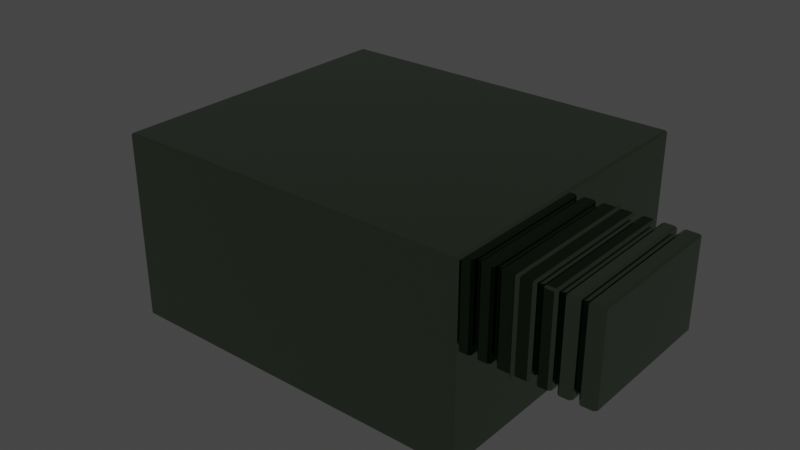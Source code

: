 # Source: Battery.blend  (saved by Blender 3.3.6; exported with 4.5.12 LTS)
import bpy
from mathutils import Matrix  # noqa: F401  (used for matrix-valued properties, if any)

bpy.ops.wm.read_factory_settings(use_empty=True)
scene = bpy.context.scene
scene.name = 'Scene'

# ---- collections
col_collection = bpy.data.collections.new('Collection'); scene.collection.children.link(col_collection)

# ---- materials (node trees are filled in below, after node groups)
mat_x = bpy.data.materials.new('マテリアル')
mat_x.use_transparent_shadow = False

# ---- material node trees
mat_x.use_nodes = True; mat_x.node_tree.nodes.clear()
_N = mat_x.node_tree.nodes; _L = mat_x.node_tree.links
n0 = _N.new('ShaderNodeBsdfPrincipled'); n0.name = 'Principled BSDF'; n0.location = (10, 300)
n0.distribution = 'GGX'
n0.subsurface_method = 'RANDOM_WALK_SKIN'
n0.inputs[0].default_value = (0.228, 0.3, 0.21, 1.0)
n0.inputs[1].default_value = 1.0
n0.inputs[2].default_value = 0.0
n0.inputs[3].default_value = 1.45
n0.inputs[13].default_value = 0.0
n0.inputs[27].default_value = (0.0, 0.0, 0.0, 1.0)
n0.inputs[28].default_value = 1.0
n1 = _N.new('ShaderNodeOutputMaterial'); n1.name = 'Material Output'; n1.location = (300, 300)
_L.new(n0.outputs[0], n1.inputs[0])
n1.is_active_output = True

# ---- world
world_world = bpy.data.worlds.new('World'); scene.world = world_world
world_world.use_nodes = True; world_world.node_tree.nodes.clear()
_N = world_world.node_tree.nodes; _L = world_world.node_tree.links
n0 = _N.new('ShaderNodeOutputWorld'); n0.name = 'World Output'; n0.location = (300, 300)
n1 = _N.new('ShaderNodeBackground'); n1.name = 'Background'; n1.location = (10, 300)
n1.inputs[0].default_value = (0.05088, 0.05088, 0.05088, 1.0)
_L.new(n1.outputs[0], n0.inputs[0])
n0.is_active_output = True
world_world.color = (0.05088, 0.05088, 0.05088)
world_world.use_sun_shadow = False
world_world.sun_shadow_jitter_overblur = 0.0

# ---- meshes
me_battery = bpy.data.meshes.new('Battery')
me_battery.from_pydata([(-0.7, -0.3, -0.3), (-0.7, -0.3, 0.3), (-0.7, 0.3, -0.3), (-0.7, 0.3, 0.3), (0.7, -0.3, -0.3), (0.7, -0.3, 0.3), (0.7, 0.3, -0.3), (0.7, 0.3, 0.3), (-0.7, 0.6, -0.6), (-0.7, -0.6, -0.6), (-0.7, -0.6, 0.6), (-0.7, 0.6, 0.6), (0.7, 0.6, 0.6), (0.7, 0.6, -0.6), (0.7, -0.6, -0.6), (0.7, -0.6, 0.6), (-1.0, 0.3, -0.3), (-1.0, -0.3, -0.3), (-1.0, -0.3, 0.3), (-1.0, 0.3, 0.3), (1.0, 0.3, 0.3), (1.0, 0.3, -0.3), (1.0, -0.3, -0.3), (1.0, -0.3, 0.3), (0.785, 0.3, -0.3), (0.765, 0.3, -0.3), (0.86, 0.3, -0.3), (0.84, 0.3, -0.3), (0.935, 0.3, -0.3), (0.915, 0.3, -0.3), (0.915, -0.3, -0.3), (0.935, -0.3, -0.3), (0.84, -0.3, -0.3), (0.86, -0.3, -0.3), (0.765, -0.3, -0.3), (0.785, -0.3, -0.3), (-0.785, 0.3, -0.3), (-0.765, 0.3, -0.3), (-0.86, 0.3, -0.3), (-0.84, 0.3, -0.3), (-0.935, 0.3, -0.3), (-0.915, 0.3, -0.3), (-0.915, 0.3, 0.3), (-0.935, 0.3, 0.3), (-0.84, 0.3, 0.3), (-0.86, 0.3, 0.3), (-0.765, 0.3, 0.3), (-0.785, 0.3, 0.3), (-0.785, -0.3, 0.3), (-0.765, -0.3, 0.3), (-0.86, -0.3, 0.3), (-0.84, -0.3, 0.3), (-0.935, -0.3, 0.3), (-0.915, -0.3, 0.3), (-0.915, -0.3, -0.3), (-0.935, -0.3, -0.3), (-0.84, -0.3, -0.3), (-0.86, -0.3, -0.3), (-0.765, -0.3, -0.3), (-0.785, -0.3, -0.3), (0.785, -0.3, 0.3), (0.765, -0.3, 0.3), (0.86, -0.3, 0.3), (0.84, -0.3, 0.3), (0.935, -0.3, 0.3), (0.915, -0.3, 0.3), (0.915, 0.3, 0.3), (0.935, 0.3, 0.3), (0.84, 0.3, 0.3), (0.86, 0.3, 0.3), (0.765, 0.3, 0.3), (0.785, 0.3, 0.3), (0.765, -0.2646, -0.2646), (0.785, -0.2646, -0.2646), (0.785, -0.2646, 0.2646), (0.765, -0.2646, 0.2646), (0.84, -0.2646, -0.2646), (0.86, -0.2646, -0.2646), (0.86, -0.2646, 0.2646), (0.84, -0.2646, 0.2646), (0.915, -0.2646, -0.2646), (0.935, -0.2646, -0.2646), (0.935, -0.2646, 0.2646), (0.915, -0.2646, 0.2646), (-0.765, -0.2646, -0.2646), (-0.785, -0.2646, -0.2646), (-0.785, 0.2646, -0.2646), (-0.765, 0.2646, -0.2646), (-0.84, -0.2646, -0.2646), (-0.86, -0.2646, -0.2646), (-0.86, 0.2646, -0.2646), (-0.84, 0.2646, -0.2646), (-0.915, -0.2646, -0.2646), (-0.935, -0.2646, -0.2646), (-0.935, 0.2646, -0.2646), (-0.915, 0.2646, -0.2646), (-0.765, 0.2646, 0.2646), (-0.785, 0.2646, 0.2646), (-0.785, -0.2646, 0.2646), (-0.765, -0.2646, 0.2646), (-0.84, 0.2646, 0.2646), (-0.86, 0.2646, 0.2646), (-0.86, -0.2646, 0.2646), (-0.84, -0.2646, 0.2646), (-0.915, 0.2646, 0.2646), (-0.935, 0.2646, 0.2646), (-0.935, -0.2646, 0.2646), (-0.915, -0.2646, 0.2646), (0.765, 0.2646, 0.2646), (0.785, 0.2646, 0.2646), (0.785, 0.2646, -0.2646), (0.765, 0.2646, -0.2646), (0.84, 0.2646, 0.2646), (0.86, 0.2646, 0.2646), (0.86, 0.2646, -0.2646), (0.84, 0.2646, -0.2646), (0.915, 0.2646, 0.2646), (0.935, 0.2646, 0.2646), (0.935, 0.2646, -0.2646), (0.915, 0.2646, -0.2646)], [], [(52, 43, 19, 18), (8, 11, 12, 13), (64, 31, 22, 23), (14, 15, 10, 9), (8, 13, 14, 9), (12, 11, 10, 15), (0, 2, 8, 9), (1, 0, 9, 10), (3, 1, 10, 11), (2, 3, 11, 8), (7, 6, 13, 12), (6, 4, 14, 13), (5, 7, 12, 15), (4, 5, 15, 14), (17, 18, 19, 16), (21, 20, 23, 22), (7, 5, 61, 70), (31, 28, 21, 22), (50, 45, 42, 53), (43, 40, 16, 19), (62, 33, 30, 65), (3, 2, 37, 46), (5, 4, 34, 61), (60, 35, 32, 63), (47, 36, 39, 44), (45, 38, 41, 42), (40, 55, 17, 16), (0, 1, 49, 58), (1, 3, 46, 49), (48, 47, 44, 51), (35, 24, 27, 32), (33, 26, 29, 30), (28, 67, 20, 21), (71, 60, 63, 68), (69, 62, 65, 66), (67, 64, 23, 20), (59, 48, 51, 56), (57, 50, 53, 54), (55, 52, 18, 17), (6, 7, 70, 25), (24, 71, 68, 27), (26, 69, 66, 29), (2, 0, 58, 37), (36, 59, 56, 39), (38, 57, 54, 41), (42, 41, 95, 104), (57, 38, 90, 89), (56, 51, 103, 88), (61, 34, 72, 75), (40, 43, 105, 94), (27, 68, 112, 115), (50, 57, 89, 102), (45, 50, 102, 101), (44, 39, 91, 100), (37, 58, 84, 87), (58, 49, 99, 84), (35, 60, 74, 73), (38, 45, 101, 90), (69, 26, 114, 113), (48, 59, 85, 98), (49, 46, 96, 99), (46, 37, 87, 96), (59, 36, 86, 85), (66, 65, 83, 116), (36, 47, 97, 86), (25, 70, 108, 111), (64, 67, 117, 82), (47, 48, 98, 97), (30, 29, 119, 80), (4, 6, 25, 34), (73, 74, 75, 72), (77, 78, 79, 76), (81, 82, 83, 80), (85, 86, 87, 84), (89, 90, 91, 88), (93, 94, 95, 92), (97, 98, 99, 96), (101, 102, 103, 100), (105, 106, 107, 104), (109, 110, 111, 108), (113, 114, 115, 112), (117, 118, 119, 116), (74, 109, 108, 75), (78, 113, 112, 79), (82, 117, 116, 83), (98, 85, 84, 99), (102, 89, 88, 103), (106, 93, 92, 107), (110, 73, 72, 111), (114, 77, 76, 115), (118, 81, 80, 119), (86, 97, 96, 87), (90, 101, 100, 91), (94, 105, 104, 95), (51, 44, 100, 103), (52, 55, 93, 106), (67, 28, 118, 117), (33, 62, 78, 77), (54, 53, 107, 92), (39, 56, 88, 91), (43, 52, 106, 105), (24, 35, 73, 110), (29, 66, 116, 119), (63, 32, 76, 79), (34, 25, 111, 72), (55, 40, 94, 93), (60, 71, 109, 74), (53, 42, 104, 107), (26, 33, 77, 114), (70, 61, 75, 108), (31, 64, 82, 81), (32, 27, 115, 76), (41, 54, 92, 95), (62, 69, 113, 78), (71, 24, 110, 109), (28, 31, 81, 118), (68, 63, 79, 112), (65, 30, 80, 83)])
_uv = me_battery.uv_layers.new(name='UVマップ')
_uv.uv.foreach_set('vector', [0.5625, 0.0625, 0.5625, 0.1875, 0.5625, 0.1875, 0.5625, 0.0625, 0.375, 0.25, 0.625, 0.25, 0.625, 0.5, 0.375, 0.5, 0.5625, 0.6875, 0.4375, 0.6875, 0.4375, 0.6875, 0.5625, 0.6875, 0.375, 0.75, 0.625, 0.75, 0.625, 1.0, 0.375, 1.0, 0.125, 0.5, 0.375, 0.5, 0.375, 0.75, 0.125, 0.75, 0.625, 0.5, 0.875, 0.5, 0.875, 0.75, 0.625, 0.75, 0.4375, 0.0625, 0.4375, 0.1875, 0.375, 0.25, 0.375, 0.0, 0.5625, 0.0625, 0.4375, 0.0625, 0.375, 0.0, 0.625, 0.0, 0.5625, 0.1875, 0.5625, 0.0625, 0.625, 0.0, 0.625, 0.25, 0.4375, 0.1875, 0.5625, 0.1875, 0.625, 0.25, 0.375, 0.25, 0.5625, 0.5625, 0.4375, 0.5625, 0.375, 0.5, 0.625, 0.5, 0.4375, 0.5625, 0.4375, 0.6875, 0.375, 0.75, 0.375, 0.5, 0.5625, 0.6875, 0.5625, 0.5625, 0.625, 0.5, 0.625, 0.75, 0.4375, 0.6875, 0.5625, 0.6875, 0.625, 0.75, 0.375, 0.75, 0.4375, 0.0625, 0.5625, 0.0625, 0.5625, 0.1875, 0.4375, 0.1875, 0.4375, 0.5625, 0.5625, 0.5625, 0.5625, 0.6875, 0.4375, 0.6875, 0.5625, 0.5625, 0.5625, 0.6875, 0.5625, 0.6875, 0.5625, 0.5625, 0.4375, 0.6875, 0.4375, 0.5625, 0.4375, 0.5625, 0.4375, 0.6875, 0.5625, 0.0625, 0.5625, 0.1875, 0.5625, 0.1875, 0.5625, 0.0625, 0.5625, 0.1875, 0.4375, 0.1875, 0.4375, 0.1875, 0.5625, 0.1875, 0.5625, 0.6875, 0.4375, 0.6875, 0.4375, 0.6875, 0.5625, 0.6875, 0.5625, 0.1875, 0.4375, 0.1875, 0.4375, 0.1875, 0.5625, 0.1875, 0.5625, 0.6875, 0.4375, 0.6875, 0.4375, 0.6875, 0.5625, 0.6875, 0.5625, 0.6875, 0.4375, 0.6875, 0.4375, 0.6875, 0.5625, 0.6875, 0.5625, 0.1875, 0.4375, 0.1875, 0.4375, 0.1875, 0.5625, 0.1875, 0.5625, 0.1875, 0.4375, 0.1875, 0.4375, 0.1875, 0.5625, 0.1875, 0.4375, 0.1875, 0.4375, 0.0625, 0.4375, 0.0625, 0.4375, 0.1875, 0.4375, 0.0625, 0.5625, 0.0625, 0.5625, 0.0625, 0.4375, 0.0625, 0.5625, 0.0625, 0.5625, 0.1875, 0.5625, 0.1875, 0.5625, 0.0625, 0.5625, 0.0625, 0.5625, 0.1875, 0.5625, 0.1875, 0.5625, 0.0625, 0.4375, 0.6875, 0.4375, 0.5625, 0.4375, 0.5625, 0.4375, 0.6875, 0.4375, 0.6875, 0.4375, 0.5625, 0.4375, 0.5625, 0.4375, 0.6875, 0.4375, 0.5625, 0.5625, 0.5625, 0.5625, 0.5625, 0.4375, 0.5625, 0.5625, 0.5625, 0.5625, 0.6875, 0.5625, 0.6875, 0.5625, 0.5625, 0.5625, 0.5625, 0.5625, 0.6875, 0.5625, 0.6875, 0.5625, 0.5625, 0.5625, 0.5625, 0.5625, 0.6875, 0.5625, 0.6875, 0.5625, 0.5625, 0.4375, 0.0625, 0.5625, 0.0625, 0.5625, 0.0625, 0.4375, 0.0625, 0.4375, 0.0625, 0.5625, 0.0625, 0.5625, 0.0625, 0.4375, 0.0625, 0.4375, 0.0625, 0.5625, 0.0625, 0.5625, 0.0625, 0.4375, 0.0625, 0.4375, 0.5625, 0.5625, 0.5625, 0.5625, 0.5625, 0.4375, 0.5625, 0.4375, 0.5625, 0.5625, 0.5625, 0.5625, 0.5625, 0.4375, 0.5625, 0.4375, 0.5625, 0.5625, 0.5625, 0.5625, 0.5625, 0.4375, 0.5625, 0.4375, 0.1875, 0.4375, 0.0625, 0.4375, 0.0625, 0.4375, 0.1875, 0.4375, 0.1875, 0.4375, 0.0625, 0.4375, 0.0625, 0.4375, 0.1875, 0.4375, 0.1875, 0.4375, 0.0625, 0.4375, 0.0625, 0.4375, 0.1875, 0.5625, 0.1875, 0.4375, 0.1875, 0.4375, 0.1875, 0.5625, 0.1875, 0.4375, 0.0625, 0.4375, 0.1875, 0.4375, 0.1875, 0.4375, 0.0625, 0.4375, 0.0625, 0.5625, 0.0625, 0.5625, 0.0625, 0.4375, 0.0625, 0.5625, 0.6875, 0.4375, 0.6875, 0.4375, 0.6875, 0.5625, 0.6875, 0.4375, 0.1875, 0.5625, 0.1875, 0.5625, 0.1875, 0.4375, 0.1875, 0.4375, 0.5625, 0.5625, 0.5625, 0.5625, 0.5625, 0.4375, 0.5625, 0.5625, 0.0625, 0.4375, 0.0625, 0.4375, 0.0625, 0.5625, 0.0625, 0.5625, 0.1875, 0.5625, 0.0625, 0.5625, 0.0625, 0.5625, 0.1875, 0.5625, 0.1875, 0.4375, 0.1875, 0.4375, 0.1875, 0.5625, 0.1875, 0.4375, 0.1875, 0.4375, 0.0625, 0.4375, 0.0625, 0.4375, 0.1875, 0.4375, 0.0625, 0.5625, 0.0625, 0.5625, 0.0625, 0.4375, 0.0625, 0.4375, 0.6875, 0.5625, 0.6875, 0.5625, 0.6875, 0.4375, 0.6875, 0.4375, 0.1875, 0.5625, 0.1875, 0.5625, 0.1875, 0.4375, 0.1875, 0.5625, 0.5625, 0.4375, 0.5625, 0.4375, 0.5625, 0.5625, 0.5625, 0.5625, 0.0625, 0.4375, 0.0625, 0.4375, 0.0625, 0.5625, 0.0625, 0.5625, 0.0625, 0.5625, 0.1875, 0.5625, 0.1875, 0.5625, 0.0625, 0.5625, 0.1875, 0.4375, 0.1875, 0.4375, 0.1875, 0.5625, 0.1875, 0.4375, 0.0625, 0.4375, 0.1875, 0.4375, 0.1875, 0.4375, 0.0625, 0.5625, 0.5625, 0.5625, 0.6875, 0.5625, 0.6875, 0.5625, 0.5625, 0.4375, 0.1875, 0.5625, 0.1875, 0.5625, 0.1875, 0.4375, 0.1875, 0.4375, 0.5625, 0.5625, 0.5625, 0.5625, 0.5625, 0.4375, 0.5625, 0.5625, 0.6875, 0.5625, 0.5625, 0.5625, 0.5625, 0.5625, 0.6875, 0.5625, 0.1875, 0.5625, 0.0625, 0.5625, 0.0625, 0.5625, 0.1875, 0.4375, 0.6875, 0.4375, 0.5625, 0.4375, 0.5625, 0.4375, 0.6875, 0.4375, 0.6875, 0.4375, 0.5625, 0.4375, 0.5625, 0.4375, 0.6875, 0.4375, 0.6875, 0.5625, 0.6875, 0.5625, 0.6875, 0.4375, 0.6875, 0.4375, 0.6875, 0.5625, 0.6875, 0.5625, 0.6875, 0.4375, 0.6875, 0.4375, 0.6875, 0.5625, 0.6875, 0.5625, 0.6875, 0.4375, 0.6875, 0.4375, 0.0625, 0.4375, 0.1875, 0.4375, 0.1875, 0.4375, 0.0625, 0.4375, 0.0625, 0.4375, 0.1875, 0.4375, 0.1875, 0.4375, 0.0625, 0.4375, 0.0625, 0.4375, 0.1875, 0.4375, 0.1875, 0.4375, 0.0625, 0.5625, 0.1875, 0.5625, 0.0625, 0.5625, 0.0625, 0.5625, 0.1875, 0.5625, 0.1875, 0.5625, 0.0625, 0.5625, 0.0625, 0.5625, 0.1875, 0.5625, 0.1875, 0.5625, 0.0625, 0.5625, 0.0625, 0.5625, 0.1875, 0.5625, 0.5625, 0.4375, 0.5625, 0.4375, 0.5625, 0.5625, 0.5625, 0.5625, 0.5625, 0.4375, 0.5625, 0.4375, 0.5625, 0.5625, 0.5625, 0.5625, 0.5625, 0.4375, 0.5625, 0.4375, 0.5625, 0.5625, 0.5625, 0.5625, 0.6875, 0.5625, 0.5625, 0.5625, 0.5625, 0.5625, 0.6875, 0.5625, 0.6875, 0.5625, 0.5625, 0.5625, 0.5625, 0.5625, 0.6875, 0.5625, 0.6875, 0.5625, 0.5625, 0.5625, 0.5625, 0.5625, 0.6875, 0.5625, 0.0625, 0.4375, 0.0625, 0.4375, 0.0625, 0.5625, 0.0625, 0.5625, 0.0625, 0.4375, 0.0625, 0.4375, 0.0625, 0.5625, 0.0625, 0.5625, 0.0625, 0.4375, 0.0625, 0.4375, 0.0625, 0.5625, 0.0625, 0.4375, 0.5625, 0.4375, 0.6875, 0.4375, 0.6875, 0.4375, 0.5625, 0.4375, 0.5625, 0.4375, 0.6875, 0.4375, 0.6875, 0.4375, 0.5625, 0.4375, 0.5625, 0.4375, 0.6875, 0.4375, 0.6875, 0.4375, 0.5625, 0.4375, 0.1875, 0.5625, 0.1875, 0.5625, 0.1875, 0.4375, 0.1875, 0.4375, 0.1875, 0.5625, 0.1875, 0.5625, 0.1875, 0.4375, 0.1875, 0.4375, 0.1875, 0.5625, 0.1875, 0.5625, 0.1875, 0.4375, 0.1875, 0.5625, 0.0625, 0.5625, 0.1875, 0.5625, 0.1875, 0.5625, 0.0625, 0.5625, 0.0625, 0.4375, 0.0625, 0.4375, 0.0625, 0.5625, 0.0625, 0.5625, 0.5625, 0.4375, 0.5625, 0.4375, 0.5625, 0.5625, 0.5625, 0.4375, 0.6875, 0.5625, 0.6875, 0.5625, 0.6875, 0.4375, 0.6875, 0.4375, 0.0625, 0.5625, 0.0625, 0.5625, 0.0625, 0.4375, 0.0625, 0.4375, 0.1875, 0.4375, 0.0625, 0.4375, 0.0625, 0.4375, 0.1875, 0.5625, 0.1875, 0.5625, 0.0625, 0.5625, 0.0625, 0.5625, 0.1875, 0.4375, 0.5625, 0.4375, 0.6875, 0.4375, 0.6875, 0.4375, 0.5625, 0.4375, 0.5625, 0.5625, 0.5625, 0.5625, 0.5625, 0.4375, 0.5625, 0.5625, 0.6875, 0.4375, 0.6875, 0.4375, 0.6875, 0.5625, 0.6875, 0.4375, 0.6875, 0.4375, 0.5625, 0.4375, 0.5625, 0.4375, 0.6875, 0.4375, 0.0625, 0.4375, 0.1875, 0.4375, 0.1875, 0.4375, 0.0625, 0.5625, 0.6875, 0.5625, 0.5625, 0.5625, 0.5625, 0.5625, 0.6875, 0.5625, 0.0625, 0.5625, 0.1875, 0.5625, 0.1875, 0.5625, 0.0625, 0.4375, 0.5625, 0.4375, 0.6875, 0.4375, 0.6875, 0.4375, 0.5625, 0.5625, 0.5625, 0.5625, 0.6875, 0.5625, 0.6875, 0.5625, 0.5625, 0.4375, 0.6875, 0.5625, 0.6875, 0.5625, 0.6875, 0.4375, 0.6875, 0.4375, 0.6875, 0.4375, 0.5625, 0.4375, 0.5625, 0.4375, 0.6875, 0.4375, 0.1875, 0.4375, 0.0625, 0.4375, 0.0625, 0.4375, 0.1875, 0.5625, 0.6875, 0.5625, 0.5625, 0.5625, 0.5625, 0.5625, 0.6875, 0.5625, 0.5625, 0.4375, 0.5625, 0.4375, 0.5625, 0.5625, 0.5625, 0.4375, 0.5625, 0.4375, 0.6875, 0.4375, 0.6875, 0.4375, 0.5625, 0.5625, 0.5625, 0.5625, 0.6875, 0.5625, 0.6875, 0.5625, 0.5625, 0.5625, 0.6875, 0.4375, 0.6875, 0.4375, 0.6875, 0.5625, 0.6875])
me_battery.materials.append(mat_x)
me_battery.update()

# ---- objects
ob_battery = bpy.data.objects.new('Battery', me_battery)

# ---- transforms, parenting, visibility, modifiers, constraints
ob_battery.location = (0.0, 0.0, 0.0)
ob_battery.scale = (1.0, 1.0, 0.6)
_m = ob_battery.modifiers.new('ベベル', 'BEVEL')

# ---- collection membership
col_collection.objects.link(ob_battery)

# ---- scene / render settings (as saved in the file)
scene.frame_start = 1; scene.frame_end = 250; scene.frame_set(1)
scene.render.engine = 'BLENDER_EEVEE_NEXT'
scene.cycles.sampling_pattern = 'TABULATED_SOBOL'
scene.cycles.use_light_tree = False
scene.view_settings.view_transform = 'Filmic'
bpy.context.view_layer.update()

# ---- added for rendering (the .blend has no active camera and no usable light): camera, sun
cam_auto = bpy.data.cameras.new('AutoCamera')
cam_auto.lens = 50.0
cam_auto.sensor_width = 36.0
cam_auto.clip_end = 1000.0
ob_auto_camera = bpy.data.objects.new('AutoCamera', cam_auto)
scene.collection.objects.link(ob_auto_camera)
ob_auto_camera.location = (2.25846, -2.71015, 1.80677)
ob_auto_camera.rotation_euler = (1.09748, -7.21219e-08, 0.694738)
scene.camera = ob_auto_camera
light_auto_sun = bpy.data.lights.new('AutoSun', 'SUN')
light_auto_sun.energy = 3.0
light_auto_sun.angle = 0.0523599
ob_auto_sun = bpy.data.objects.new('AutoSun', light_auto_sun)
scene.collection.objects.link(ob_auto_sun)
ob_auto_sun.rotation_euler = (0.872665, 0.174533, 0.523599)
bpy.context.view_layer.update()
